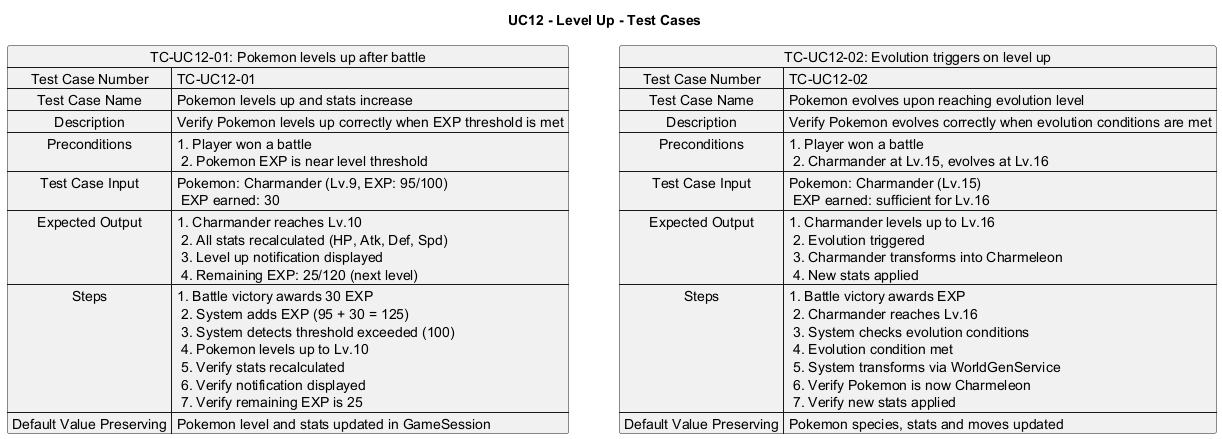

The diagram above was rendered by PlantUML. Its source (embedded in the PNG):
@startuml
title UC12 - Level Up - Test Cases

map "TC-UC12-01: Pokemon levels up after battle" as TC1 {
  Test Case Number => TC-UC12-01
  Test Case Name => Pokemon levels up and stats increase
  Description => Verify Pokemon levels up correctly when EXP threshold is met
  Preconditions => 1. Player won a battle \n 2. Pokemon EXP is near level threshold
  Test Case Input => Pokemon: Charmander (Lv.9, EXP: 95/100) \n EXP earned: 30
  Expected Output => 1. Charmander reaches Lv.10 \n 2. All stats recalculated (HP, Atk, Def, Spd) \n 3. Level up notification displayed \n 4. Remaining EXP: 25/120 (next level)
  Steps => 1. Battle victory awards 30 EXP \n 2. System adds EXP (95 + 30 = 125) \n 3. System detects threshold exceeded (100) \n 4. Pokemon levels up to Lv.10 \n 5. Verify stats recalculated \n 6. Verify notification displayed \n 7. Verify remaining EXP is 25
  Default Value Preserving => Pokemon level and stats updated in GameSession
}

map "TC-UC12-02: Evolution triggers on level up" as TC2 {
  Test Case Number => TC-UC12-02
  Test Case Name => Pokemon evolves upon reaching evolution level
  Description => Verify Pokemon evolves correctly when evolution conditions are met
  Preconditions => 1. Player won a battle \n 2. Charmander at Lv.15, evolves at Lv.16
  Test Case Input => Pokemon: Charmander (Lv.15) \n EXP earned: sufficient for Lv.16
  Expected Output => 1. Charmander levels up to Lv.16 \n 2. Evolution triggered \n 3. Charmander transforms into Charmeleon \n 4. New stats applied
  Steps => 1. Battle victory awards EXP \n 2. Charmander reaches Lv.16 \n 3. System checks evolution conditions \n 4. Evolution condition met \n 5. System transforms via WorldGenService \n 6. Verify Pokemon is now Charmeleon \n 7. Verify new stats applied
  Default Value Preserving => Pokemon species, stats and moves updated
}

@enduml